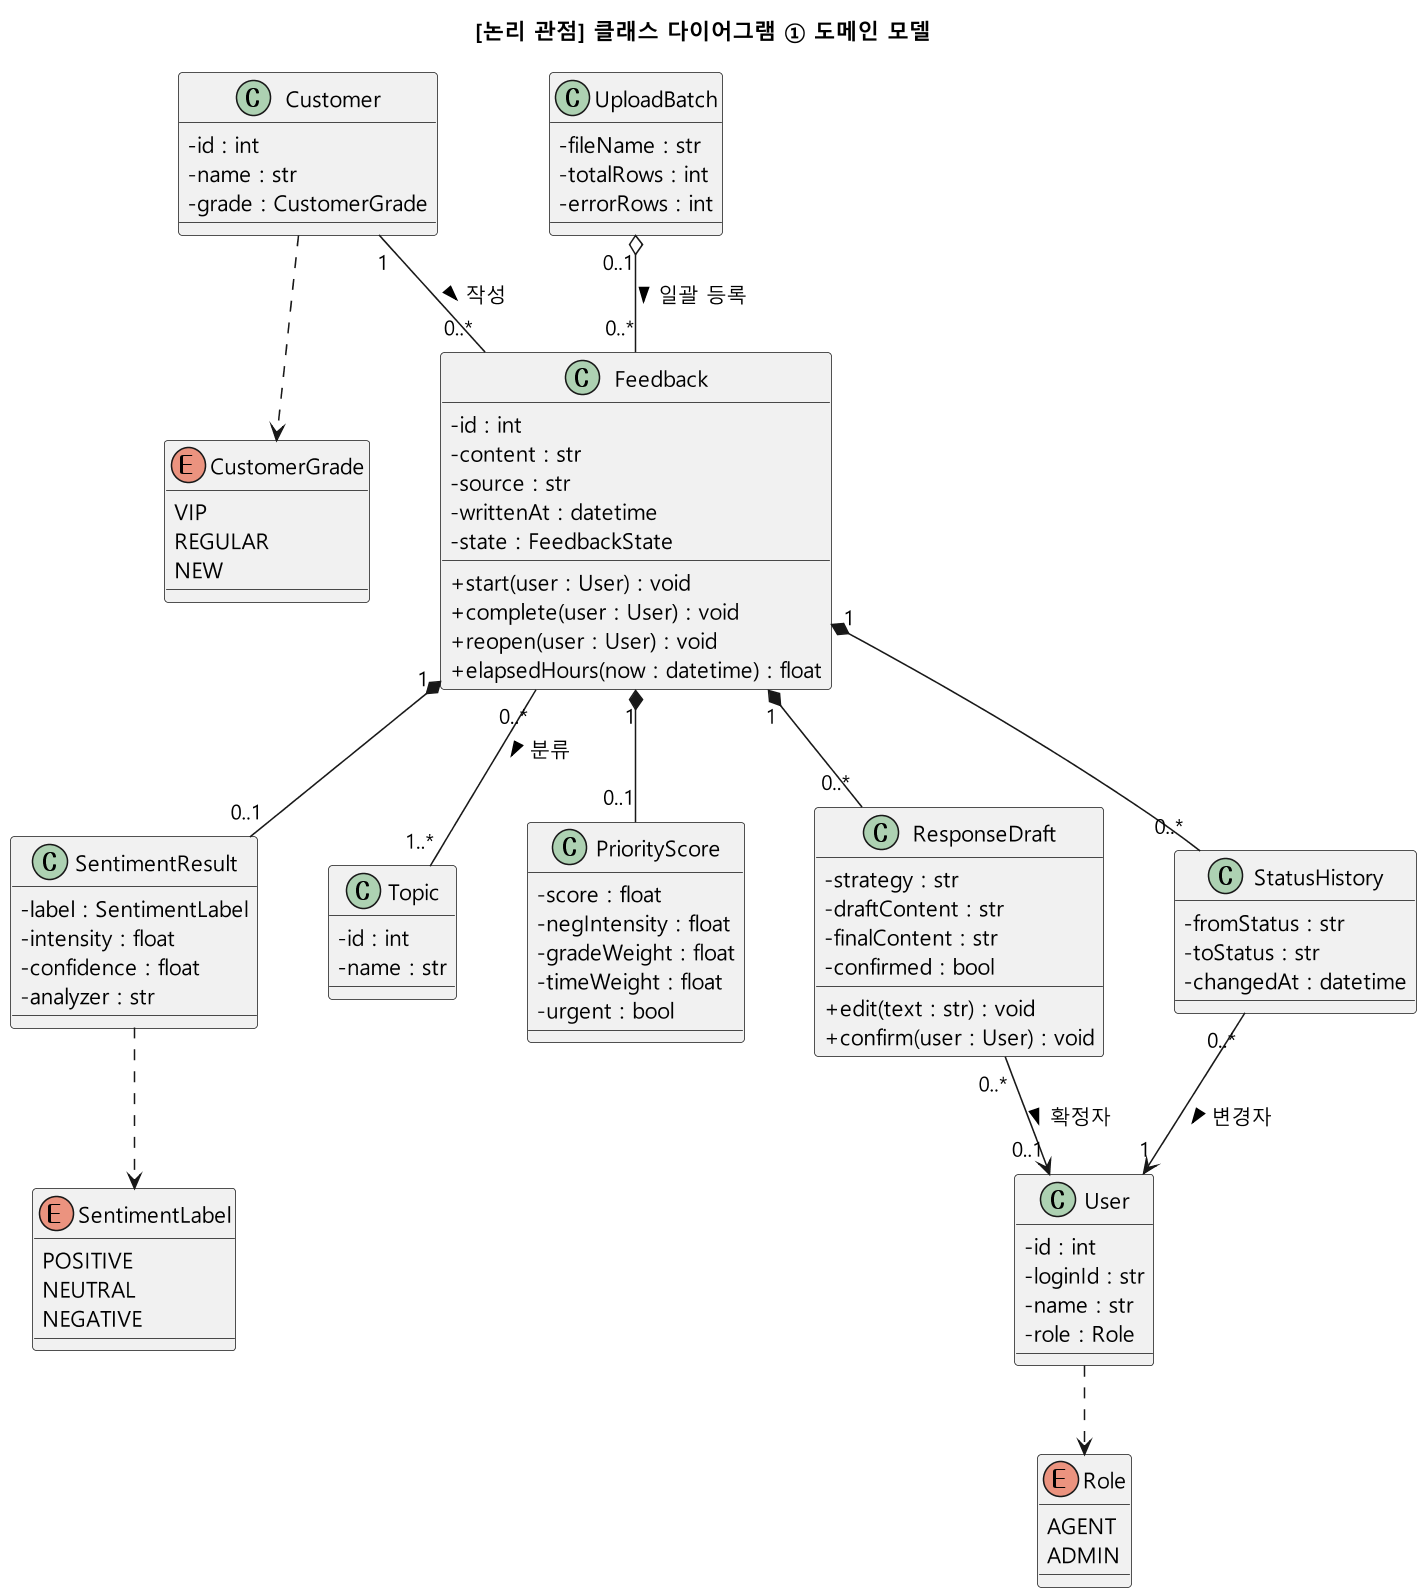

The diagram above was rendered by PlantUML. Its source (embedded in the PNG):
@startuml
skinparamlocked dpi 150
title [논리 관점] 클래스 다이어그램 ① 도메인 모델
skinparam classAttributeIconSize 0
skinparam shadowing false
skinparam defaultFontName "Malgun Gothic"
skinparam nodesep 45
skinparam ranksep 55

enum Role {
  AGENT
  ADMIN
}
enum CustomerGrade {
  VIP
  REGULAR
  NEW
}
enum SentimentLabel {
  POSITIVE
  NEUTRAL
  NEGATIVE
}

class User {
  - id : int
  - loginId : str
  - name : str
  - role : Role
}
class Customer {
  - id : int
  - name : str
  - grade : CustomerGrade
}
class Feedback {
  - id : int
  - content : str
  - source : str
  - writtenAt : datetime
  - state : FeedbackState
  + start(user : User) : void
  + complete(user : User) : void
  + reopen(user : User) : void
  + elapsedHours(now : datetime) : float
}
class SentimentResult {
  - label : SentimentLabel
  - intensity : float
  - confidence : float
  - analyzer : str
}
class Topic {
  - id : int
  - name : str
}
class PriorityScore {
  - score : float
  - negIntensity : float
  - gradeWeight : float
  - timeWeight : float
  - urgent : bool
}
class ResponseDraft {
  - strategy : str
  - draftContent : str
  - finalContent : str
  - confirmed : bool
  + edit(text : str) : void
  + confirm(user : User) : void
}
class StatusHistory {
  - fromStatus : str
  - toStatus : str
  - changedAt : datetime
}
class UploadBatch {
  - fileName : str
  - totalRows : int
  - errorRows : int
}

Customer "1" -- "0..*" Feedback : 작성 >
UploadBatch "0..1" o-- "0..*" Feedback : 일괄 등록 >
Feedback "1" *-- "0..1" SentimentResult
Feedback "1" *-- "0..1" PriorityScore
Feedback "1" *-- "0..*" StatusHistory
Feedback "1" *-- "0..*" ResponseDraft
Feedback "0..*" -- "1..*" Topic : 분류 >
ResponseDraft "0..*" --> "0..1" User : 확정자 >
StatusHistory "0..*" --> "1" User : 변경자 >
User ..> Role
Customer ..> CustomerGrade
SentimentResult ..> SentimentLabel
@enduml